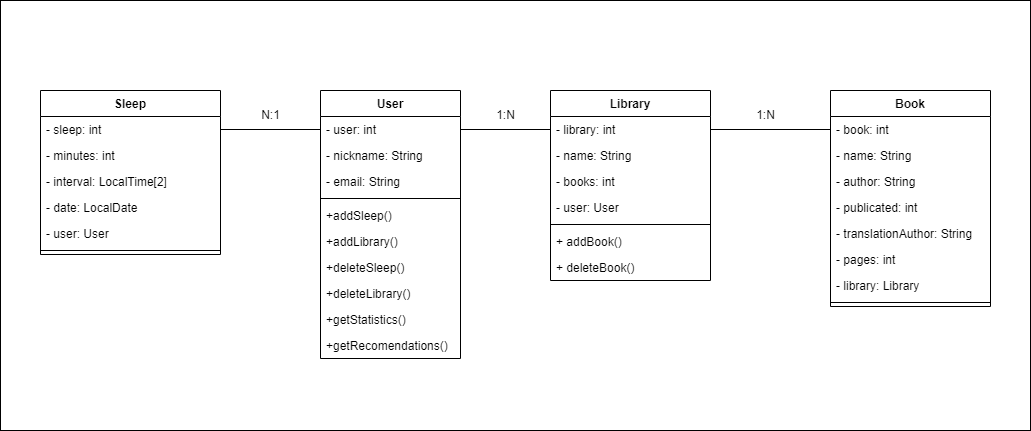

The diagram above was exported from draw.io. Its source (the exported page's mxGraphModel, read from the mxfile embedded in the PNG):
<mxGraphModel dx="2249" dy="772" grid="1" gridSize="10" guides="1" tooltips="1" connect="1" arrows="1" fold="1" page="1" pageScale="1" pageWidth="827" pageHeight="1169" math="0" shadow="0">
  <root>
    <mxCell id="0" />
    <mxCell id="1" parent="0" />
    <mxCell id="qY91NlucP7NJI0Qv-RkA-1" value="" style="rounded=0;whiteSpace=wrap;html=1;" parent="1" vertex="1">
      <mxGeometry x="-270" y="730" width="1030" height="430" as="geometry" />
    </mxCell>
    <mxCell id="qY91NlucP7NJI0Qv-RkA-31" value="Sleep" style="swimlane;fontStyle=1;align=center;verticalAlign=top;childLayout=stackLayout;horizontal=1;startSize=26;horizontalStack=0;resizeParent=1;resizeParentMax=0;resizeLast=0;collapsible=1;marginBottom=0;" parent="1" vertex="1">
      <mxGeometry x="-230" y="820" width="180" height="164" as="geometry" />
    </mxCell>
    <mxCell id="qY91NlucP7NJI0Qv-RkA-32" value="- sleep: int" style="text;strokeColor=none;fillColor=none;align=left;verticalAlign=top;spacingLeft=4;spacingRight=4;overflow=hidden;rotatable=0;points=[[0,0.5],[1,0.5]];portConstraint=eastwest;" parent="qY91NlucP7NJI0Qv-RkA-31" vertex="1">
      <mxGeometry y="26" width="180" height="26" as="geometry" />
    </mxCell>
    <mxCell id="qY91NlucP7NJI0Qv-RkA-58" value="- minutes: int" style="text;strokeColor=none;fillColor=none;align=left;verticalAlign=top;spacingLeft=4;spacingRight=4;overflow=hidden;rotatable=0;points=[[0,0.5],[1,0.5]];portConstraint=eastwest;" parent="qY91NlucP7NJI0Qv-RkA-31" vertex="1">
      <mxGeometry y="52" width="180" height="26" as="geometry" />
    </mxCell>
    <mxCell id="qY91NlucP7NJI0Qv-RkA-59" value="- interval: LocalTime[2]" style="text;strokeColor=none;fillColor=none;align=left;verticalAlign=top;spacingLeft=4;spacingRight=4;overflow=hidden;rotatable=0;points=[[0,0.5],[1,0.5]];portConstraint=eastwest;" parent="qY91NlucP7NJI0Qv-RkA-31" vertex="1">
      <mxGeometry y="78" width="180" height="26" as="geometry" />
    </mxCell>
    <mxCell id="qY91NlucP7NJI0Qv-RkA-60" value="- date: LocalDate" style="text;strokeColor=none;fillColor=none;align=left;verticalAlign=top;spacingLeft=4;spacingRight=4;overflow=hidden;rotatable=0;points=[[0,0.5],[1,0.5]];portConstraint=eastwest;" parent="qY91NlucP7NJI0Qv-RkA-31" vertex="1">
      <mxGeometry y="104" width="180" height="26" as="geometry" />
    </mxCell>
    <mxCell id="qY91NlucP7NJI0Qv-RkA-61" value="- user: User" style="text;strokeColor=none;fillColor=none;align=left;verticalAlign=top;spacingLeft=4;spacingRight=4;overflow=hidden;rotatable=0;points=[[0,0.5],[1,0.5]];portConstraint=eastwest;" parent="qY91NlucP7NJI0Qv-RkA-31" vertex="1">
      <mxGeometry y="130" width="180" height="26" as="geometry" />
    </mxCell>
    <mxCell id="qY91NlucP7NJI0Qv-RkA-33" value="" style="line;strokeWidth=1;fillColor=none;align=left;verticalAlign=middle;spacingTop=-1;spacingLeft=3;spacingRight=3;rotatable=0;labelPosition=right;points=[];portConstraint=eastwest;strokeColor=inherit;" parent="qY91NlucP7NJI0Qv-RkA-31" vertex="1">
      <mxGeometry y="156" width="180" height="8" as="geometry" />
    </mxCell>
    <mxCell id="qY91NlucP7NJI0Qv-RkA-35" value="Library" style="swimlane;fontStyle=1;align=center;verticalAlign=top;childLayout=stackLayout;horizontal=1;startSize=26;horizontalStack=0;resizeParent=1;resizeParentMax=0;resizeLast=0;collapsible=1;marginBottom=0;" parent="1" vertex="1">
      <mxGeometry x="280" y="820" width="160" height="190" as="geometry" />
    </mxCell>
    <mxCell id="qY91NlucP7NJI0Qv-RkA-36" value="- library: int" style="text;strokeColor=none;fillColor=none;align=left;verticalAlign=top;spacingLeft=4;spacingRight=4;overflow=hidden;rotatable=0;points=[[0,0.5],[1,0.5]];portConstraint=eastwest;" parent="qY91NlucP7NJI0Qv-RkA-35" vertex="1">
      <mxGeometry y="26" width="160" height="26" as="geometry" />
    </mxCell>
    <mxCell id="qY91NlucP7NJI0Qv-RkA-53" value="- name: String" style="text;strokeColor=none;fillColor=none;align=left;verticalAlign=top;spacingLeft=4;spacingRight=4;overflow=hidden;rotatable=0;points=[[0,0.5],[1,0.5]];portConstraint=eastwest;" parent="qY91NlucP7NJI0Qv-RkA-35" vertex="1">
      <mxGeometry y="52" width="160" height="26" as="geometry" />
    </mxCell>
    <mxCell id="qY91NlucP7NJI0Qv-RkA-54" value="- books: int" style="text;strokeColor=none;fillColor=none;align=left;verticalAlign=top;spacingLeft=4;spacingRight=4;overflow=hidden;rotatable=0;points=[[0,0.5],[1,0.5]];portConstraint=eastwest;" parent="qY91NlucP7NJI0Qv-RkA-35" vertex="1">
      <mxGeometry y="78" width="160" height="26" as="geometry" />
    </mxCell>
    <mxCell id="qY91NlucP7NJI0Qv-RkA-55" value="- user: User" style="text;strokeColor=none;fillColor=none;align=left;verticalAlign=top;spacingLeft=4;spacingRight=4;overflow=hidden;rotatable=0;points=[[0,0.5],[1,0.5]];portConstraint=eastwest;" parent="qY91NlucP7NJI0Qv-RkA-35" vertex="1">
      <mxGeometry y="104" width="160" height="26" as="geometry" />
    </mxCell>
    <mxCell id="qY91NlucP7NJI0Qv-RkA-37" value="" style="line;strokeWidth=1;fillColor=none;align=left;verticalAlign=middle;spacingTop=-1;spacingLeft=3;spacingRight=3;rotatable=0;labelPosition=right;points=[];portConstraint=eastwest;strokeColor=inherit;" parent="qY91NlucP7NJI0Qv-RkA-35" vertex="1">
      <mxGeometry y="130" width="160" height="8" as="geometry" />
    </mxCell>
    <mxCell id="qY91NlucP7NJI0Qv-RkA-38" value="+ addBook()" style="text;strokeColor=none;fillColor=none;align=left;verticalAlign=top;spacingLeft=4;spacingRight=4;overflow=hidden;rotatable=0;points=[[0,0.5],[1,0.5]];portConstraint=eastwest;" parent="qY91NlucP7NJI0Qv-RkA-35" vertex="1">
      <mxGeometry y="138" width="160" height="26" as="geometry" />
    </mxCell>
    <mxCell id="qY91NlucP7NJI0Qv-RkA-74" value="+ deleteBook()" style="text;strokeColor=none;fillColor=none;align=left;verticalAlign=top;spacingLeft=4;spacingRight=4;overflow=hidden;rotatable=0;points=[[0,0.5],[1,0.5]];portConstraint=eastwest;" parent="qY91NlucP7NJI0Qv-RkA-35" vertex="1">
      <mxGeometry y="164" width="160" height="26" as="geometry" />
    </mxCell>
    <mxCell id="qY91NlucP7NJI0Qv-RkA-39" value="User" style="swimlane;fontStyle=1;align=center;verticalAlign=top;childLayout=stackLayout;horizontal=1;startSize=26;horizontalStack=0;resizeParent=1;resizeParentMax=0;resizeLast=0;collapsible=1;marginBottom=0;" parent="1" vertex="1">
      <mxGeometry x="50" y="820" width="140" height="268" as="geometry" />
    </mxCell>
    <mxCell id="qY91NlucP7NJI0Qv-RkA-40" value="- user: int" style="text;strokeColor=none;fillColor=none;align=left;verticalAlign=top;spacingLeft=4;spacingRight=4;overflow=hidden;rotatable=0;points=[[0,0.5],[1,0.5]];portConstraint=eastwest;" parent="qY91NlucP7NJI0Qv-RkA-39" vertex="1">
      <mxGeometry y="26" width="140" height="26" as="geometry" />
    </mxCell>
    <mxCell id="qY91NlucP7NJI0Qv-RkA-56" value="- nickname: String" style="text;strokeColor=none;fillColor=none;align=left;verticalAlign=top;spacingLeft=4;spacingRight=4;overflow=hidden;rotatable=0;points=[[0,0.5],[1,0.5]];portConstraint=eastwest;" parent="qY91NlucP7NJI0Qv-RkA-39" vertex="1">
      <mxGeometry y="52" width="140" height="26" as="geometry" />
    </mxCell>
    <mxCell id="qY91NlucP7NJI0Qv-RkA-57" value="- email: String" style="text;strokeColor=none;fillColor=none;align=left;verticalAlign=top;spacingLeft=4;spacingRight=4;overflow=hidden;rotatable=0;points=[[0,0.5],[1,0.5]];portConstraint=eastwest;" parent="qY91NlucP7NJI0Qv-RkA-39" vertex="1">
      <mxGeometry y="78" width="140" height="26" as="geometry" />
    </mxCell>
    <mxCell id="qY91NlucP7NJI0Qv-RkA-41" value="" style="line;strokeWidth=1;fillColor=none;align=left;verticalAlign=middle;spacingTop=-1;spacingLeft=3;spacingRight=3;rotatable=0;labelPosition=right;points=[];portConstraint=eastwest;strokeColor=inherit;" parent="qY91NlucP7NJI0Qv-RkA-39" vertex="1">
      <mxGeometry y="104" width="140" height="8" as="geometry" />
    </mxCell>
    <mxCell id="qY91NlucP7NJI0Qv-RkA-42" value="+addSleep()" style="text;strokeColor=none;fillColor=none;align=left;verticalAlign=top;spacingLeft=4;spacingRight=4;overflow=hidden;rotatable=0;points=[[0,0.5],[1,0.5]];portConstraint=eastwest;" parent="qY91NlucP7NJI0Qv-RkA-39" vertex="1">
      <mxGeometry y="112" width="140" height="26" as="geometry" />
    </mxCell>
    <mxCell id="qY91NlucP7NJI0Qv-RkA-63" value="+addLibrary()" style="text;strokeColor=none;fillColor=none;align=left;verticalAlign=top;spacingLeft=4;spacingRight=4;overflow=hidden;rotatable=0;points=[[0,0.5],[1,0.5]];portConstraint=eastwest;" parent="qY91NlucP7NJI0Qv-RkA-39" vertex="1">
      <mxGeometry y="138" width="140" height="26" as="geometry" />
    </mxCell>
    <mxCell id="qY91NlucP7NJI0Qv-RkA-72" value="+deleteSleep()" style="text;strokeColor=none;fillColor=none;align=left;verticalAlign=top;spacingLeft=4;spacingRight=4;overflow=hidden;rotatable=0;points=[[0,0.5],[1,0.5]];portConstraint=eastwest;" parent="qY91NlucP7NJI0Qv-RkA-39" vertex="1">
      <mxGeometry y="164" width="140" height="26" as="geometry" />
    </mxCell>
    <mxCell id="qY91NlucP7NJI0Qv-RkA-73" value="+deleteLibrary()" style="text;strokeColor=none;fillColor=none;align=left;verticalAlign=top;spacingLeft=4;spacingRight=4;overflow=hidden;rotatable=0;points=[[0,0.5],[1,0.5]];portConstraint=eastwest;" parent="qY91NlucP7NJI0Qv-RkA-39" vertex="1">
      <mxGeometry y="190" width="140" height="26" as="geometry" />
    </mxCell>
    <mxCell id="nuy7_8_jUtdAefnqrGrL-1" value="+getStatistics()" style="text;strokeColor=none;fillColor=none;align=left;verticalAlign=top;spacingLeft=4;spacingRight=4;overflow=hidden;rotatable=0;points=[[0,0.5],[1,0.5]];portConstraint=eastwest;" vertex="1" parent="qY91NlucP7NJI0Qv-RkA-39">
      <mxGeometry y="216" width="140" height="26" as="geometry" />
    </mxCell>
    <mxCell id="nuy7_8_jUtdAefnqrGrL-2" value="+getRecomendations()" style="text;strokeColor=none;fillColor=none;align=left;verticalAlign=top;spacingLeft=4;spacingRight=4;overflow=hidden;rotatable=0;points=[[0,0.5],[1,0.5]];portConstraint=eastwest;" vertex="1" parent="qY91NlucP7NJI0Qv-RkA-39">
      <mxGeometry y="242" width="140" height="26" as="geometry" />
    </mxCell>
    <mxCell id="qY91NlucP7NJI0Qv-RkA-43" value="Book" style="swimlane;fontStyle=1;align=center;verticalAlign=top;childLayout=stackLayout;horizontal=1;startSize=26;horizontalStack=0;resizeParent=1;resizeParentMax=0;resizeLast=0;collapsible=1;marginBottom=0;" parent="1" vertex="1">
      <mxGeometry x="560" y="820" width="160" height="216" as="geometry" />
    </mxCell>
    <mxCell id="qY91NlucP7NJI0Qv-RkA-44" value="- book: int" style="text;strokeColor=none;fillColor=none;align=left;verticalAlign=top;spacingLeft=4;spacingRight=4;overflow=hidden;rotatable=0;points=[[0,0.5],[1,0.5]];portConstraint=eastwest;" parent="qY91NlucP7NJI0Qv-RkA-43" vertex="1">
      <mxGeometry y="26" width="160" height="26" as="geometry" />
    </mxCell>
    <mxCell id="qY91NlucP7NJI0Qv-RkA-47" value="- name: String" style="text;strokeColor=none;fillColor=none;align=left;verticalAlign=top;spacingLeft=4;spacingRight=4;overflow=hidden;rotatable=0;points=[[0,0.5],[1,0.5]];portConstraint=eastwest;" parent="qY91NlucP7NJI0Qv-RkA-43" vertex="1">
      <mxGeometry y="52" width="160" height="26" as="geometry" />
    </mxCell>
    <mxCell id="qY91NlucP7NJI0Qv-RkA-48" value="- author: String" style="text;strokeColor=none;fillColor=none;align=left;verticalAlign=top;spacingLeft=4;spacingRight=4;overflow=hidden;rotatable=0;points=[[0,0.5],[1,0.5]];portConstraint=eastwest;" parent="qY91NlucP7NJI0Qv-RkA-43" vertex="1">
      <mxGeometry y="78" width="160" height="26" as="geometry" />
    </mxCell>
    <mxCell id="qY91NlucP7NJI0Qv-RkA-49" value="- publicated: int" style="text;strokeColor=none;fillColor=none;align=left;verticalAlign=top;spacingLeft=4;spacingRight=4;overflow=hidden;rotatable=0;points=[[0,0.5],[1,0.5]];portConstraint=eastwest;" parent="qY91NlucP7NJI0Qv-RkA-43" vertex="1">
      <mxGeometry y="104" width="160" height="26" as="geometry" />
    </mxCell>
    <mxCell id="qY91NlucP7NJI0Qv-RkA-50" value="- translationAuthor: String" style="text;strokeColor=none;fillColor=none;align=left;verticalAlign=top;spacingLeft=4;spacingRight=4;overflow=hidden;rotatable=0;points=[[0,0.5],[1,0.5]];portConstraint=eastwest;" parent="qY91NlucP7NJI0Qv-RkA-43" vertex="1">
      <mxGeometry y="130" width="160" height="26" as="geometry" />
    </mxCell>
    <mxCell id="qY91NlucP7NJI0Qv-RkA-51" value="- pages: int" style="text;strokeColor=none;fillColor=none;align=left;verticalAlign=top;spacingLeft=4;spacingRight=4;overflow=hidden;rotatable=0;points=[[0,0.5],[1,0.5]];portConstraint=eastwest;" parent="qY91NlucP7NJI0Qv-RkA-43" vertex="1">
      <mxGeometry y="156" width="160" height="26" as="geometry" />
    </mxCell>
    <mxCell id="qY91NlucP7NJI0Qv-RkA-52" value="- library: Library" style="text;strokeColor=none;fillColor=none;align=left;verticalAlign=top;spacingLeft=4;spacingRight=4;overflow=hidden;rotatable=0;points=[[0,0.5],[1,0.5]];portConstraint=eastwest;" parent="qY91NlucP7NJI0Qv-RkA-43" vertex="1">
      <mxGeometry y="182" width="160" height="26" as="geometry" />
    </mxCell>
    <mxCell id="qY91NlucP7NJI0Qv-RkA-45" value="" style="line;strokeWidth=1;fillColor=none;align=left;verticalAlign=middle;spacingTop=-1;spacingLeft=3;spacingRight=3;rotatable=0;labelPosition=right;points=[];portConstraint=eastwest;strokeColor=inherit;" parent="qY91NlucP7NJI0Qv-RkA-43" vertex="1">
      <mxGeometry y="208" width="160" height="8" as="geometry" />
    </mxCell>
    <mxCell id="qY91NlucP7NJI0Qv-RkA-66" value="" style="endArrow=none;html=1;rounded=0;exitX=1;exitY=0.5;exitDx=0;exitDy=0;entryX=0;entryY=0.5;entryDx=0;entryDy=0;" parent="1" source="qY91NlucP7NJI0Qv-RkA-32" target="qY91NlucP7NJI0Qv-RkA-40" edge="1">
      <mxGeometry width="50" height="50" relative="1" as="geometry">
        <mxPoint x="390" y="890" as="sourcePoint" />
        <mxPoint x="440" y="840" as="targetPoint" />
      </mxGeometry>
    </mxCell>
    <mxCell id="qY91NlucP7NJI0Qv-RkA-67" value="" style="endArrow=none;html=1;rounded=0;entryX=0;entryY=0.5;entryDx=0;entryDy=0;exitX=1;exitY=0.5;exitDx=0;exitDy=0;" parent="1" source="qY91NlucP7NJI0Qv-RkA-40" target="qY91NlucP7NJI0Qv-RkA-36" edge="1">
      <mxGeometry width="50" height="50" relative="1" as="geometry">
        <mxPoint x="190" y="859" as="sourcePoint" />
        <mxPoint x="60" y="869" as="targetPoint" />
      </mxGeometry>
    </mxCell>
    <mxCell id="qY91NlucP7NJI0Qv-RkA-68" value="" style="endArrow=none;html=1;rounded=0;entryX=1;entryY=0.5;entryDx=0;entryDy=0;exitX=0;exitY=0.5;exitDx=0;exitDy=0;" parent="1" source="qY91NlucP7NJI0Qv-RkA-44" target="qY91NlucP7NJI0Qv-RkA-36" edge="1">
      <mxGeometry width="50" height="50" relative="1" as="geometry">
        <mxPoint x="200" y="869" as="sourcePoint" />
        <mxPoint x="290" y="869" as="targetPoint" />
      </mxGeometry>
    </mxCell>
    <mxCell id="qY91NlucP7NJI0Qv-RkA-69" value="N:1" style="text;html=1;align=center;verticalAlign=middle;resizable=0;points=[];autosize=1;strokeColor=none;fillColor=none;" parent="1" vertex="1">
      <mxGeometry x="-20" y="830" width="40" height="30" as="geometry" />
    </mxCell>
    <mxCell id="qY91NlucP7NJI0Qv-RkA-70" value="1:N" style="text;html=1;align=center;verticalAlign=middle;resizable=0;points=[];autosize=1;strokeColor=none;fillColor=none;" parent="1" vertex="1">
      <mxGeometry x="215" y="830" width="40" height="30" as="geometry" />
    </mxCell>
    <mxCell id="qY91NlucP7NJI0Qv-RkA-71" value="1:N" style="text;html=1;align=center;verticalAlign=middle;resizable=0;points=[];autosize=1;strokeColor=none;fillColor=none;" parent="1" vertex="1">
      <mxGeometry x="475" y="830" width="40" height="30" as="geometry" />
    </mxCell>
  </root>
</mxGraphModel>